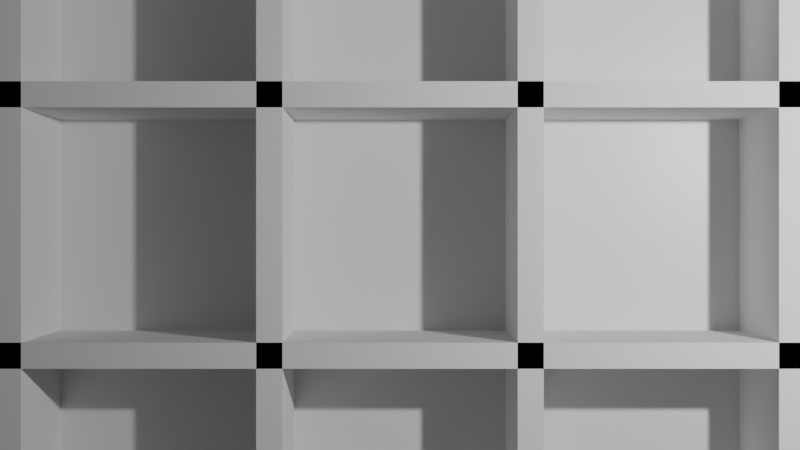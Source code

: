 # Source: pentaton.blend  (saved by Blender 2.90.8; exported with 4.5.12 LTS)
import bpy
from mathutils import Matrix  # noqa: F401  (used for matrix-valued properties, if any)

bpy.ops.wm.read_factory_settings(use_empty=True)
scene = bpy.context.scene
scene.name = 'Scene'

# ---- collections
col_main = bpy.data.collections.new('Main'); scene.collection.children.link(col_main)

# ---- materials (node trees are filled in below, after node groups)
mat_material = bpy.data.materials.new('Material')
mat_material.alpha_threshold = 0.0
mat_material.use_transparent_shadow = False
mat_material.line_color = (0.0, 0.0, 0.0, 1.0)

# ---- material node trees
mat_material.use_nodes = True; mat_material.node_tree.nodes.clear()
_N = mat_material.node_tree.nodes; _L = mat_material.node_tree.links
n0 = _N.new('ShaderNodeOutputMaterial'); n0.name = 'Material Output'; n0.location = (300, 300)
n1 = _N.new('ShaderNodeBsdfPrincipled'); n1.name = 'Principled BSDF'; n1.location = (10, 300)
n1.distribution = 'GGX'
n1.subsurface_method = 'BURLEY'
n1.inputs[2].default_value = 0.4
n1.inputs[3].default_value = 1.45
n1.inputs[27].default_value = (0.0, 0.0, 0.0, 1.0)
n1.inputs[28].default_value = 1.0
_L.new(n1.outputs[0], n0.inputs[0])
n0.is_active_output = True

# ---- world
world_world = bpy.data.worlds.new('World'); scene.world = world_world
world_world.use_nodes = True; world_world.node_tree.nodes.clear()
_N = world_world.node_tree.nodes; _L = world_world.node_tree.links
n0 = _N.new('ShaderNodeOutputWorld'); n0.name = 'World Output'; n0.location = (300, 300)
n1 = _N.new('ShaderNodeBackground'); n1.name = 'Background'; n1.location = (10, 300)
n1.inputs[0].default_value = (0.05088, 0.05088, 0.05088, 1.0)
_L.new(n1.outputs[0], n0.inputs[0])
n0.is_active_output = True
world_world.color = (0.05088, 0.05088, 0.05088)
world_world.use_sun_shadow = False
world_world.sun_shadow_jitter_overblur = 0.0

# ---- cameras
cam_camera = bpy.data.cameras.new('Camera')
cam_camera.clip_end = 100.0
cam_camera.ortho_scale = 7.314

# ---- lights
light_light = bpy.data.lights.new('Light', 'POINT')
light_light.transmission_factor = 0.0
light_light.energy = 1000.0
light_light.shadow_soft_size = 0.1
light_light.shadow_maximum_resolution = 0.006
light_light.use_absolute_resolution = True

# ---- meshes
me_cube = bpy.data.meshes.new('Cube')
me_cube.from_pydata([(1.0, 1.0, 1.0), (1.0, 1.0, -1.0), (1.0, -1.0, 1.0), (1.0, -1.0, -1.0), (-1.0, 1.0, 1.0), (-1.0, 1.0, -1.0), (-1.0, -1.0, 1.0), (-1.0, -1.0, -1.0)], [], [(0, 4, 6, 2), (3, 2, 6, 7), (7, 6, 4, 5), (5, 1, 3, 7), (1, 0, 2, 3), (5, 4, 0, 1)])
_uv = me_cube.uv_layers.new(name='UVMap')
_uv.uv.foreach_set('vector', [0.625, 0.5, 0.875, 0.5, 0.875, 0.75, 0.625, 0.75, 0.375, 0.75, 0.625, 0.75, 0.625, 1.0, 0.375, 1.0, 0.375, 0.0, 0.625, 0.0, 0.625, 0.25, 0.375, 0.25, 0.125, 0.5, 0.375, 0.5, 0.375, 0.75, 0.125, 0.75, 0.375, 0.5, 0.625, 0.5, 0.625, 0.75, 0.375, 0.75, 0.375, 0.25, 0.625, 0.25, 0.625, 0.5, 0.375, 0.5])
_ca = me_cube.color_attributes.new('Col', 'BYTE_COLOR', 'CORNER')
_ca.data.foreach_set('color', [0.0, 0.0, 0.0, 1.0, 0.0006071, 0.0006071, 0.0006071, 1.0, 0.0003035, 0.0003035, 0.0003035, 1.0, 0.0, 0.0, 0.0, 1.0, 0.8879, 0.8879, 0.8879, 1.0, 0.0, 0.0, 0.0, 1.0, 0.0003035, 0.0003035, 0.0003035, 1.0, 1.0, 1.0, 1.0, 1.0, 1.0, 1.0, 1.0, 1.0, 0.0003035, 0.0003035, 0.0003035, 1.0, 0.0006071, 0.0006071, 0.0006071, 1.0, 1.0, 1.0, 1.0, 1.0, 1.0, 1.0, 1.0, 1.0, 0.5333, 0.5333, 0.5333, 1.0, 0.8879, 0.8879, 0.8879, 1.0, 1.0, 1.0, 1.0, 1.0, 0.5333, 0.5333, 0.5333, 1.0, 0.0, 0.0, 0.0, 1.0, 0.0, 0.0, 0.0, 1.0, 0.8879, 0.8879, 0.8879, 1.0, 1.0, 1.0, 1.0, 1.0, 0.0006071, 0.0006071, 0.0006071, 1.0, 0.0, 0.0, 0.0, 1.0, 0.5333, 0.5333, 0.5333, 1.0])
me_cube.materials.append(mat_material)
me_cube.use_remesh_preserve_volume = False
me_cube.use_remesh_preserve_attributes = False
me_cube.use_mirror_vertex_groups = False
me_cube.update()
me_cube_001 = bpy.data.meshes.new('Cube.001')
me_cube_001.from_pydata([(-1.0, -1.0, -1.0), (-1.0, -1.0, 1.0), (-1.0, 1.0, -1.0), (-1.0, 1.0, 1.0), (1.0, -1.0, -1.0), (1.0, -1.0, 1.0), (1.0, 1.0, -1.0), (1.0, 1.0, 1.0)], [], [(0, 1, 3, 2), (2, 3, 7, 6), (6, 7, 5, 4), (4, 5, 1, 0), (2, 6, 4, 0), (7, 3, 1, 5)])
_uv = me_cube_001.uv_layers.new(name='UVMap')
_uv.uv.foreach_set('vector', [0.375, 0.0, 0.625, 0.0, 0.625, 0.25, 0.375, 0.25, 0.375, 0.25, 0.625, 0.25, 0.625, 0.5, 0.375, 0.5, 0.375, 0.5, 0.625, 0.5, 0.625, 0.75, 0.375, 0.75, 0.375, 0.75, 0.625, 0.75, 0.625, 1.0, 0.375, 1.0, 0.125, 0.5, 0.375, 0.5, 0.375, 0.75, 0.125, 0.75, 0.625, 0.5, 0.875, 0.5, 0.875, 0.75, 0.625, 0.75])
_ca = me_cube_001.color_attributes.new('Col', 'BYTE_COLOR', 'CORNER')
_ca.data.foreach_set('color', [0.3278, 0.2747, 0.3712, 1.0, 0.3278, 0.2705, 0.3663, 1.0, 0.3325, 0.2747, 0.3712, 1.0, 0.3231, 0.2664, 0.3663, 1.0, 0.3231, 0.2664, 0.3663, 1.0, 0.3325, 0.2747, 0.3712, 1.0, 0.3712, 0.3185, 0.4125, 1.0, 0.3231, 0.2664, 0.3663, 1.0, 0.3231, 0.2664, 0.3663, 1.0, 0.3712, 0.3185, 0.4125, 1.0, 0.3278, 0.2705, 0.3712, 1.0, 0.3613, 0.305, 0.402, 1.0, 0.3613, 0.305, 0.402, 1.0, 0.3278, 0.2705, 0.3712, 1.0, 0.3278, 0.2705, 0.3663, 1.0, 0.3278, 0.2747, 0.3712, 1.0, 0.3231, 0.2664, 0.3663, 1.0, 0.3231, 0.2664, 0.3663, 1.0, 0.3613, 0.305, 0.402, 1.0, 0.3278, 0.2747, 0.3712, 1.0, 0.3712, 0.3185, 0.4125, 1.0, 0.3325, 0.2747, 0.3712, 1.0, 0.3278, 0.2705, 0.3663, 1.0, 0.3278, 0.2705, 0.3712, 1.0])
me_cube_001.use_remesh_fix_poles = True
me_cube_001.use_remesh_preserve_attributes = False
me_cube_001.use_mirror_vertex_groups = False
me_cube_001.update()
me_cube_007 = bpy.data.meshes.new('Cube.007')
me_cube_007.from_pydata([(-1.0, -1.0, -1.0), (-1.0, -1.0, 1.0), (-1.0, 1.0, -1.0), (-1.0, 1.0, 1.0), (1.0, -1.0, -1.0), (1.0, -1.0, 1.0), (1.0, 1.0, -1.0), (1.0, 1.0, 1.0)], [], [(0, 1, 3, 2), (2, 3, 7, 6), (6, 7, 5, 4), (4, 5, 1, 0), (2, 6, 4, 0), (7, 3, 1, 5)])
_uv = me_cube_007.uv_layers.new(name='UVMap')
_uv.uv.foreach_set('vector', [0.375, 0.0, 0.625, 0.0, 0.625, 0.25, 0.375, 0.25, 0.375, 0.25, 0.625, 0.25, 0.625, 0.5, 0.375, 0.5, 0.375, 0.5, 0.625, 0.5, 0.625, 0.75, 0.375, 0.75, 0.375, 0.75, 0.625, 0.75, 0.625, 1.0, 0.375, 1.0, 0.125, 0.5, 0.375, 0.5, 0.375, 0.75, 0.125, 0.75, 0.625, 0.5, 0.875, 0.5, 0.875, 0.75, 0.625, 0.75])
_ca = me_cube_007.color_attributes.new('Col', 'BYTE_COLOR', 'CORNER')
_ca.data.foreach_set('color', [0.3278, 0.2747, 0.3712, 1.0, 0.3278, 0.2705, 0.3663, 1.0, 0.3325, 0.2747, 0.3712, 1.0, 0.3231, 0.2664, 0.3663, 1.0, 0.3231, 0.2664, 0.3663, 1.0, 0.3325, 0.2747, 0.3712, 1.0, 0.3712, 0.3185, 0.4125, 1.0, 0.3231, 0.2664, 0.3663, 1.0, 0.3231, 0.2664, 0.3663, 1.0, 0.3712, 0.3185, 0.4125, 1.0, 0.3278, 0.2705, 0.3712, 1.0, 0.3613, 0.305, 0.402, 1.0, 0.3613, 0.305, 0.402, 1.0, 0.3278, 0.2705, 0.3712, 1.0, 0.3278, 0.2705, 0.3663, 1.0, 0.3278, 0.2747, 0.3712, 1.0, 0.3231, 0.2664, 0.3663, 1.0, 0.3231, 0.2664, 0.3663, 1.0, 0.3613, 0.305, 0.402, 1.0, 0.3278, 0.2747, 0.3712, 1.0, 0.3712, 0.3185, 0.4125, 1.0, 0.3325, 0.2747, 0.3712, 1.0, 0.3278, 0.2705, 0.3663, 1.0, 0.3278, 0.2705, 0.3712, 1.0])
me_cube_007.use_remesh_fix_poles = True
me_cube_007.use_remesh_preserve_attributes = False
me_cube_007.use_mirror_vertex_groups = False
me_cube_007.update()
me_cube_008 = bpy.data.meshes.new('Cube.008')
me_cube_008.from_pydata([(-1.0, -1.0, -1.0), (-1.0, -1.0, 1.0), (-1.0, 1.0, -1.0), (-1.0, 1.0, 1.0), (1.0, -1.0, -1.0), (1.0, -1.0, 1.0), (1.0, 1.0, -1.0), (1.0, 1.0, 1.0)], [], [(0, 1, 3, 2), (2, 3, 7, 6), (6, 7, 5, 4), (4, 5, 1, 0), (2, 6, 4, 0), (7, 3, 1, 5)])
_uv = me_cube_008.uv_layers.new(name='UVMap')
_uv.uv.foreach_set('vector', [0.375, 0.0, 0.625, 0.0, 0.625, 0.25, 0.375, 0.25, 0.375, 0.25, 0.625, 0.25, 0.625, 0.5, 0.375, 0.5, 0.375, 0.5, 0.625, 0.5, 0.625, 0.75, 0.375, 0.75, 0.375, 0.75, 0.625, 0.75, 0.625, 1.0, 0.375, 1.0, 0.125, 0.5, 0.375, 0.5, 0.375, 0.75, 0.125, 0.75, 0.625, 0.5, 0.875, 0.5, 0.875, 0.75, 0.625, 0.75])
_ca = me_cube_008.color_attributes.new('Col', 'BYTE_COLOR', 'CORNER')
_ca.data.foreach_set('color', [0.3278, 0.2747, 0.3712, 1.0, 0.3278, 0.2705, 0.3663, 1.0, 0.3325, 0.2747, 0.3712, 1.0, 0.3231, 0.2664, 0.3663, 1.0, 0.3231, 0.2664, 0.3663, 1.0, 0.3325, 0.2747, 0.3712, 1.0, 0.3712, 0.3185, 0.4125, 1.0, 0.3231, 0.2664, 0.3663, 1.0, 0.3231, 0.2664, 0.3663, 1.0, 0.3712, 0.3185, 0.4125, 1.0, 0.3278, 0.2705, 0.3712, 1.0, 0.3613, 0.305, 0.402, 1.0, 0.3613, 0.305, 0.402, 1.0, 0.3278, 0.2705, 0.3712, 1.0, 0.3278, 0.2705, 0.3663, 1.0, 0.3278, 0.2747, 0.3712, 1.0, 0.3231, 0.2664, 0.3663, 1.0, 0.3231, 0.2664, 0.3663, 1.0, 0.3613, 0.305, 0.402, 1.0, 0.3278, 0.2747, 0.3712, 1.0, 0.3712, 0.3185, 0.4125, 1.0, 0.3325, 0.2747, 0.3712, 1.0, 0.3278, 0.2705, 0.3663, 1.0, 0.3278, 0.2705, 0.3712, 1.0])
me_cube_008.use_remesh_fix_poles = True
me_cube_008.use_remesh_preserve_attributes = False
me_cube_008.use_mirror_vertex_groups = False
me_cube_008.update()
me_cube_009 = bpy.data.meshes.new('Cube.009')
me_cube_009.from_pydata([(-1.0, -1.0, -1.0), (-1.0, -1.0, 1.0), (-1.0, 1.0, -1.0), (-1.0, 1.0, 1.0), (1.0, -1.0, -1.0), (1.0, -1.0, 1.0), (1.0, 1.0, -1.0), (1.0, 1.0, 1.0)], [], [(0, 1, 3, 2), (2, 3, 7, 6), (6, 7, 5, 4), (4, 5, 1, 0), (2, 6, 4, 0), (7, 3, 1, 5)])
_uv = me_cube_009.uv_layers.new(name='UVMap')
_uv.uv.foreach_set('vector', [0.375, 0.0, 0.625, 0.0, 0.625, 0.25, 0.375, 0.25, 0.375, 0.25, 0.625, 0.25, 0.625, 0.5, 0.375, 0.5, 0.375, 0.5, 0.625, 0.5, 0.625, 0.75, 0.375, 0.75, 0.375, 0.75, 0.625, 0.75, 0.625, 1.0, 0.375, 1.0, 0.125, 0.5, 0.375, 0.5, 0.375, 0.75, 0.125, 0.75, 0.625, 0.5, 0.875, 0.5, 0.875, 0.75, 0.625, 0.75])
_ca = me_cube_009.color_attributes.new('Col', 'BYTE_COLOR', 'CORNER')
_ca.data.foreach_set('color', [0.3278, 0.2747, 0.3712, 1.0, 0.3278, 0.2705, 0.3663, 1.0, 0.3325, 0.2747, 0.3712, 1.0, 0.3231, 0.2664, 0.3663, 1.0, 0.3231, 0.2664, 0.3663, 1.0, 0.3325, 0.2747, 0.3712, 1.0, 0.3712, 0.3185, 0.4125, 1.0, 0.3231, 0.2664, 0.3663, 1.0, 0.3231, 0.2664, 0.3663, 1.0, 0.3712, 0.3185, 0.4125, 1.0, 0.3278, 0.2705, 0.3712, 1.0, 0.3613, 0.305, 0.402, 1.0, 0.3613, 0.305, 0.402, 1.0, 0.3278, 0.2705, 0.3712, 1.0, 0.3278, 0.2705, 0.3663, 1.0, 0.3278, 0.2747, 0.3712, 1.0, 0.3231, 0.2664, 0.3663, 1.0, 0.3231, 0.2664, 0.3663, 1.0, 0.3613, 0.305, 0.402, 1.0, 0.3278, 0.2747, 0.3712, 1.0, 0.3712, 0.3185, 0.4125, 1.0, 0.3325, 0.2747, 0.3712, 1.0, 0.3278, 0.2705, 0.3663, 1.0, 0.3278, 0.2705, 0.3712, 1.0])
me_cube_009.use_remesh_fix_poles = True
me_cube_009.use_remesh_preserve_attributes = False
me_cube_009.use_mirror_vertex_groups = False
me_cube_009.update()
me_cube_010 = bpy.data.meshes.new('Cube.010')
me_cube_010.from_pydata([(-1.0, -1.0, -1.0), (-1.0, -1.0, 1.0), (-1.0, 1.0, -1.0), (-1.0, 1.0, 1.0), (1.0, -1.0, -1.0), (1.0, -1.0, 1.0), (1.0, 1.0, -1.0), (1.0, 1.0, 1.0)], [], [(0, 1, 3, 2), (2, 3, 7, 6), (6, 7, 5, 4), (4, 5, 1, 0), (2, 6, 4, 0), (7, 3, 1, 5)])
_uv = me_cube_010.uv_layers.new(name='UVMap')
_uv.uv.foreach_set('vector', [0.375, 0.0, 0.625, 0.0, 0.625, 0.25, 0.375, 0.25, 0.375, 0.25, 0.625, 0.25, 0.625, 0.5, 0.375, 0.5, 0.375, 0.5, 0.625, 0.5, 0.625, 0.75, 0.375, 0.75, 0.375, 0.75, 0.625, 0.75, 0.625, 1.0, 0.375, 1.0, 0.125, 0.5, 0.375, 0.5, 0.375, 0.75, 0.125, 0.75, 0.625, 0.5, 0.875, 0.5, 0.875, 0.75, 0.625, 0.75])
_ca = me_cube_010.color_attributes.new('Col', 'BYTE_COLOR', 'CORNER')
_ca.data.foreach_set('color', [0.3278, 0.2747, 0.3712, 1.0, 0.3278, 0.2705, 0.3663, 1.0, 0.3325, 0.2747, 0.3712, 1.0, 0.3231, 0.2664, 0.3663, 1.0, 0.3231, 0.2664, 0.3663, 1.0, 0.3325, 0.2747, 0.3712, 1.0, 0.3712, 0.3185, 0.4125, 1.0, 0.3231, 0.2664, 0.3663, 1.0, 0.3231, 0.2664, 0.3663, 1.0, 0.3712, 0.3185, 0.4125, 1.0, 0.3278, 0.2705, 0.3712, 1.0, 0.3613, 0.305, 0.402, 1.0, 0.3613, 0.305, 0.402, 1.0, 0.3278, 0.2705, 0.3712, 1.0, 0.3278, 0.2705, 0.3663, 1.0, 0.3278, 0.2747, 0.3712, 1.0, 0.3231, 0.2664, 0.3663, 1.0, 0.3231, 0.2664, 0.3663, 1.0, 0.3613, 0.305, 0.402, 1.0, 0.3278, 0.2747, 0.3712, 1.0, 0.3712, 0.3185, 0.4125, 1.0, 0.3325, 0.2747, 0.3712, 1.0, 0.3278, 0.2705, 0.3663, 1.0, 0.3278, 0.2705, 0.3712, 1.0])
me_cube_010.use_remesh_fix_poles = True
me_cube_010.use_remesh_preserve_attributes = False
me_cube_010.use_mirror_vertex_groups = False
me_cube_010.update()
me_cube_011 = bpy.data.meshes.new('Cube.011')
me_cube_011.from_pydata([(-1.0, -1.0, -1.0), (-1.0, -1.0, 1.0), (-1.0, 1.0, -1.0), (-1.0, 1.0, 1.0), (1.0, -1.0, -1.0), (1.0, -1.0, 1.0), (1.0, 1.0, -1.0), (1.0, 1.0, 1.0)], [], [(0, 1, 3, 2), (2, 3, 7, 6), (6, 7, 5, 4), (4, 5, 1, 0), (2, 6, 4, 0), (7, 3, 1, 5)])
_uv = me_cube_011.uv_layers.new(name='UVMap')
_uv.uv.foreach_set('vector', [0.375, 0.0, 0.625, 0.0, 0.625, 0.25, 0.375, 0.25, 0.375, 0.25, 0.625, 0.25, 0.625, 0.5, 0.375, 0.5, 0.375, 0.5, 0.625, 0.5, 0.625, 0.75, 0.375, 0.75, 0.375, 0.75, 0.625, 0.75, 0.625, 1.0, 0.375, 1.0, 0.125, 0.5, 0.375, 0.5, 0.375, 0.75, 0.125, 0.75, 0.625, 0.5, 0.875, 0.5, 0.875, 0.75, 0.625, 0.75])
_ca = me_cube_011.color_attributes.new('Col', 'BYTE_COLOR', 'CORNER')
_ca.data.foreach_set('color', [0.3278, 0.2747, 0.3712, 1.0, 0.3278, 0.2705, 0.3663, 1.0, 0.3325, 0.2747, 0.3712, 1.0, 0.3231, 0.2664, 0.3663, 1.0, 0.3231, 0.2664, 0.3663, 1.0, 0.3325, 0.2747, 0.3712, 1.0, 0.3712, 0.3185, 0.4125, 1.0, 0.3231, 0.2664, 0.3663, 1.0, 0.3231, 0.2664, 0.3663, 1.0, 0.3712, 0.3185, 0.4125, 1.0, 0.3278, 0.2705, 0.3712, 1.0, 0.3613, 0.305, 0.402, 1.0, 0.3613, 0.305, 0.402, 1.0, 0.3278, 0.2705, 0.3712, 1.0, 0.3278, 0.2705, 0.3663, 1.0, 0.3278, 0.2747, 0.3712, 1.0, 0.3231, 0.2664, 0.3663, 1.0, 0.3231, 0.2664, 0.3663, 1.0, 0.3613, 0.305, 0.402, 1.0, 0.3278, 0.2747, 0.3712, 1.0, 0.3712, 0.3185, 0.4125, 1.0, 0.3325, 0.2747, 0.3712, 1.0, 0.3278, 0.2705, 0.3663, 1.0, 0.3278, 0.2705, 0.3712, 1.0])
me_cube_011.use_remesh_fix_poles = True
me_cube_011.use_remesh_preserve_attributes = False
me_cube_011.use_mirror_vertex_groups = False
me_cube_011.update()
me_cube_012 = bpy.data.meshes.new('Cube.012')
me_cube_012.from_pydata([(-1.0, -1.0, -1.0), (-1.0, -1.0, 1.0), (-1.0, 1.0, -1.0), (-1.0, 1.0, 1.0), (1.0, -1.0, -1.0), (1.0, -1.0, 1.0), (1.0, 1.0, -1.0), (1.0, 1.0, 1.0)], [], [(0, 1, 3, 2), (2, 3, 7, 6), (6, 7, 5, 4), (4, 5, 1, 0), (2, 6, 4, 0), (7, 3, 1, 5)])
_uv = me_cube_012.uv_layers.new(name='UVMap')
_uv.uv.foreach_set('vector', [0.375, 0.0, 0.625, 0.0, 0.625, 0.25, 0.375, 0.25, 0.375, 0.25, 0.625, 0.25, 0.625, 0.5, 0.375, 0.5, 0.375, 0.5, 0.625, 0.5, 0.625, 0.75, 0.375, 0.75, 0.375, 0.75, 0.625, 0.75, 0.625, 1.0, 0.375, 1.0, 0.125, 0.5, 0.375, 0.5, 0.375, 0.75, 0.125, 0.75, 0.625, 0.5, 0.875, 0.5, 0.875, 0.75, 0.625, 0.75])
_ca = me_cube_012.color_attributes.new('Col', 'BYTE_COLOR', 'CORNER')
_ca.data.foreach_set('color', [0.3278, 0.2747, 0.3712, 1.0, 0.3278, 0.2705, 0.3663, 1.0, 0.3325, 0.2747, 0.3712, 1.0, 0.3231, 0.2664, 0.3663, 1.0, 0.3231, 0.2664, 0.3663, 1.0, 0.3325, 0.2747, 0.3712, 1.0, 0.3712, 0.3185, 0.4125, 1.0, 0.3231, 0.2664, 0.3663, 1.0, 0.3231, 0.2664, 0.3663, 1.0, 0.3712, 0.3185, 0.4125, 1.0, 0.3278, 0.2705, 0.3712, 1.0, 0.3613, 0.305, 0.402, 1.0, 0.3613, 0.305, 0.402, 1.0, 0.3278, 0.2705, 0.3712, 1.0, 0.3278, 0.2705, 0.3663, 1.0, 0.3278, 0.2747, 0.3712, 1.0, 0.3231, 0.2664, 0.3663, 1.0, 0.3231, 0.2664, 0.3663, 1.0, 0.3613, 0.305, 0.402, 1.0, 0.3278, 0.2747, 0.3712, 1.0, 0.3712, 0.3185, 0.4125, 1.0, 0.3325, 0.2747, 0.3712, 1.0, 0.3278, 0.2705, 0.3663, 1.0, 0.3278, 0.2705, 0.3712, 1.0])
me_cube_012.use_remesh_fix_poles = True
me_cube_012.use_remesh_preserve_attributes = False
me_cube_012.use_mirror_vertex_groups = False
me_cube_012.update()
me_cube_013 = bpy.data.meshes.new('Cube.013')
me_cube_013.from_pydata([(-1.0, -1.0, -1.0), (-1.0, -1.0, 1.0), (-1.0, 1.0, -1.0), (-1.0, 1.0, 1.0), (1.0, -1.0, -1.0), (1.0, -1.0, 1.0), (1.0, 1.0, -1.0), (1.0, 1.0, 1.0)], [], [(0, 1, 3, 2), (2, 3, 7, 6), (6, 7, 5, 4), (4, 5, 1, 0), (2, 6, 4, 0), (7, 3, 1, 5)])
_uv = me_cube_013.uv_layers.new(name='UVMap')
_uv.uv.foreach_set('vector', [0.375, 0.0, 0.625, 0.0, 0.625, 0.25, 0.375, 0.25, 0.375, 0.25, 0.625, 0.25, 0.625, 0.5, 0.375, 0.5, 0.375, 0.5, 0.625, 0.5, 0.625, 0.75, 0.375, 0.75, 0.375, 0.75, 0.625, 0.75, 0.625, 1.0, 0.375, 1.0, 0.125, 0.5, 0.375, 0.5, 0.375, 0.75, 0.125, 0.75, 0.625, 0.5, 0.875, 0.5, 0.875, 0.75, 0.625, 0.75])
_ca = me_cube_013.color_attributes.new('Col', 'BYTE_COLOR', 'CORNER')
_ca.data.foreach_set('color', [0.3278, 0.2747, 0.3712, 1.0, 0.3278, 0.2705, 0.3663, 1.0, 0.3325, 0.2747, 0.3712, 1.0, 0.3231, 0.2664, 0.3663, 1.0, 0.3231, 0.2664, 0.3663, 1.0, 0.3325, 0.2747, 0.3712, 1.0, 0.3712, 0.3185, 0.4125, 1.0, 0.3231, 0.2664, 0.3663, 1.0, 0.3231, 0.2664, 0.3663, 1.0, 0.3712, 0.3185, 0.4125, 1.0, 0.3278, 0.2705, 0.3712, 1.0, 0.3613, 0.305, 0.402, 1.0, 0.3613, 0.305, 0.402, 1.0, 0.3278, 0.2705, 0.3712, 1.0, 0.3278, 0.2705, 0.3663, 1.0, 0.3278, 0.2747, 0.3712, 1.0, 0.3231, 0.2664, 0.3663, 1.0, 0.3231, 0.2664, 0.3663, 1.0, 0.3613, 0.305, 0.402, 1.0, 0.3278, 0.2747, 0.3712, 1.0, 0.3712, 0.3185, 0.4125, 1.0, 0.3325, 0.2747, 0.3712, 1.0, 0.3278, 0.2705, 0.3663, 1.0, 0.3278, 0.2705, 0.3712, 1.0])
me_cube_013.use_remesh_fix_poles = True
me_cube_013.use_remesh_preserve_attributes = False
me_cube_013.use_mirror_vertex_groups = False
me_cube_013.update()
me_cube_014 = bpy.data.meshes.new('Cube.014')
me_cube_014.from_pydata([(-1.0, -1.0, -1.0), (-1.0, -1.0, 1.0), (-1.0, 1.0, -1.0), (-1.0, 1.0, 1.0), (1.0, -1.0, -1.0), (1.0, -1.0, 1.0), (1.0, 1.0, -1.0), (1.0, 1.0, 1.0)], [], [(0, 1, 3, 2), (2, 3, 7, 6), (6, 7, 5, 4), (4, 5, 1, 0), (2, 6, 4, 0), (7, 3, 1, 5)])
_uv = me_cube_014.uv_layers.new(name='UVMap')
_uv.uv.foreach_set('vector', [0.375, 0.0, 0.625, 0.0, 0.625, 0.25, 0.375, 0.25, 0.375, 0.25, 0.625, 0.25, 0.625, 0.5, 0.375, 0.5, 0.375, 0.5, 0.625, 0.5, 0.625, 0.75, 0.375, 0.75, 0.375, 0.75, 0.625, 0.75, 0.625, 1.0, 0.375, 1.0, 0.125, 0.5, 0.375, 0.5, 0.375, 0.75, 0.125, 0.75, 0.625, 0.5, 0.875, 0.5, 0.875, 0.75, 0.625, 0.75])
_ca = me_cube_014.color_attributes.new('Col', 'BYTE_COLOR', 'CORNER')
_ca.data.foreach_set('color', [0.3278, 0.2747, 0.3712, 1.0, 0.3278, 0.2705, 0.3663, 1.0, 0.3325, 0.2747, 0.3712, 1.0, 0.3231, 0.2664, 0.3663, 1.0, 0.3231, 0.2664, 0.3663, 1.0, 0.3325, 0.2747, 0.3712, 1.0, 0.3712, 0.3185, 0.4125, 1.0, 0.3231, 0.2664, 0.3663, 1.0, 0.3231, 0.2664, 0.3663, 1.0, 0.3712, 0.3185, 0.4125, 1.0, 0.3278, 0.2705, 0.3712, 1.0, 0.3613, 0.305, 0.402, 1.0, 0.3613, 0.305, 0.402, 1.0, 0.3278, 0.2705, 0.3712, 1.0, 0.3278, 0.2705, 0.3663, 1.0, 0.3278, 0.2747, 0.3712, 1.0, 0.3231, 0.2664, 0.3663, 1.0, 0.3231, 0.2664, 0.3663, 1.0, 0.3613, 0.305, 0.402, 1.0, 0.3278, 0.2747, 0.3712, 1.0, 0.3712, 0.3185, 0.4125, 1.0, 0.3325, 0.2747, 0.3712, 1.0, 0.3278, 0.2705, 0.3663, 1.0, 0.3278, 0.2705, 0.3712, 1.0])
me_cube_014.use_remesh_fix_poles = True
me_cube_014.use_remesh_preserve_attributes = False
me_cube_014.use_mirror_vertex_groups = False
me_cube_014.update()
me_cube_015 = bpy.data.meshes.new('Cube.015')
me_cube_015.from_pydata([(-1.0, -1.0, -1.0), (-1.0, -1.0, 1.0), (-1.0, 1.0, -1.0), (-1.0, 1.0, 1.0), (1.0, -1.0, -1.0), (1.0, -1.0, 1.0), (1.0, 1.0, -1.0), (1.0, 1.0, 1.0)], [], [(0, 1, 3, 2), (2, 3, 7, 6), (6, 7, 5, 4), (4, 5, 1, 0), (2, 6, 4, 0), (7, 3, 1, 5)])
_uv = me_cube_015.uv_layers.new(name='UVMap')
_uv.uv.foreach_set('vector', [0.375, 0.0, 0.625, 0.0, 0.625, 0.25, 0.375, 0.25, 0.375, 0.25, 0.625, 0.25, 0.625, 0.5, 0.375, 0.5, 0.375, 0.5, 0.625, 0.5, 0.625, 0.75, 0.375, 0.75, 0.375, 0.75, 0.625, 0.75, 0.625, 1.0, 0.375, 1.0, 0.125, 0.5, 0.375, 0.5, 0.375, 0.75, 0.125, 0.75, 0.625, 0.5, 0.875, 0.5, 0.875, 0.75, 0.625, 0.75])
_ca = me_cube_015.color_attributes.new('Col', 'BYTE_COLOR', 'CORNER')
_ca.data.foreach_set('color', [0.3278, 0.2747, 0.3712, 1.0, 0.3278, 0.2705, 0.3663, 1.0, 0.3325, 0.2747, 0.3712, 1.0, 0.3231, 0.2664, 0.3663, 1.0, 0.3231, 0.2664, 0.3663, 1.0, 0.3325, 0.2747, 0.3712, 1.0, 0.3712, 0.3185, 0.4125, 1.0, 0.3231, 0.2664, 0.3663, 1.0, 0.3231, 0.2664, 0.3663, 1.0, 0.3712, 0.3185, 0.4125, 1.0, 0.3278, 0.2705, 0.3712, 1.0, 0.3613, 0.305, 0.402, 1.0, 0.3613, 0.305, 0.402, 1.0, 0.3278, 0.2705, 0.3712, 1.0, 0.3278, 0.2705, 0.3663, 1.0, 0.3278, 0.2747, 0.3712, 1.0, 0.3231, 0.2664, 0.3663, 1.0, 0.3231, 0.2664, 0.3663, 1.0, 0.3613, 0.305, 0.402, 1.0, 0.3278, 0.2747, 0.3712, 1.0, 0.3712, 0.3185, 0.4125, 1.0, 0.3325, 0.2747, 0.3712, 1.0, 0.3278, 0.2705, 0.3663, 1.0, 0.3278, 0.2705, 0.3712, 1.0])
me_cube_015.use_remesh_fix_poles = True
me_cube_015.use_remesh_preserve_attributes = False
me_cube_015.use_mirror_vertex_groups = False
me_cube_015.update()
me_cube_016 = bpy.data.meshes.new('Cube.016')
me_cube_016.from_pydata([(-1.0, -1.0, -1.0), (-1.0, -1.0, 1.0), (-1.0, 1.0, -1.0), (-1.0, 1.0, 1.0), (1.0, -1.0, -1.0), (1.0, -1.0, 1.0), (1.0, 1.0, -1.0), (1.0, 1.0, 1.0)], [], [(0, 1, 3, 2), (2, 3, 7, 6), (6, 7, 5, 4), (4, 5, 1, 0), (2, 6, 4, 0), (7, 3, 1, 5)])
_uv = me_cube_016.uv_layers.new(name='UVMap')
_uv.uv.foreach_set('vector', [0.375, 0.0, 0.625, 0.0, 0.625, 0.25, 0.375, 0.25, 0.375, 0.25, 0.625, 0.25, 0.625, 0.5, 0.375, 0.5, 0.375, 0.5, 0.625, 0.5, 0.625, 0.75, 0.375, 0.75, 0.375, 0.75, 0.625, 0.75, 0.625, 1.0, 0.375, 1.0, 0.125, 0.5, 0.375, 0.5, 0.375, 0.75, 0.125, 0.75, 0.625, 0.5, 0.875, 0.5, 0.875, 0.75, 0.625, 0.75])
_ca = me_cube_016.color_attributes.new('Col', 'BYTE_COLOR', 'CORNER')
_ca.data.foreach_set('color', [0.3278, 0.2747, 0.3712, 1.0, 0.3278, 0.2705, 0.3663, 1.0, 0.3325, 0.2747, 0.3712, 1.0, 0.3231, 0.2664, 0.3663, 1.0, 0.3231, 0.2664, 0.3663, 1.0, 0.3325, 0.2747, 0.3712, 1.0, 0.3712, 0.3185, 0.4125, 1.0, 0.3231, 0.2664, 0.3663, 1.0, 0.3231, 0.2664, 0.3663, 1.0, 0.3712, 0.3185, 0.4125, 1.0, 0.3278, 0.2705, 0.3712, 1.0, 0.3613, 0.305, 0.402, 1.0, 0.3613, 0.305, 0.402, 1.0, 0.3278, 0.2705, 0.3712, 1.0, 0.3278, 0.2705, 0.3663, 1.0, 0.3278, 0.2747, 0.3712, 1.0, 0.3231, 0.2664, 0.3663, 1.0, 0.3231, 0.2664, 0.3663, 1.0, 0.3613, 0.305, 0.402, 1.0, 0.3278, 0.2747, 0.3712, 1.0, 0.3712, 0.3185, 0.4125, 1.0, 0.3325, 0.2747, 0.3712, 1.0, 0.3278, 0.2705, 0.3663, 1.0, 0.3278, 0.2705, 0.3712, 1.0])
me_cube_016.use_remesh_fix_poles = True
me_cube_016.use_remesh_preserve_attributes = False
me_cube_016.use_mirror_vertex_groups = False
me_cube_016.update()
me_cube_017 = bpy.data.meshes.new('Cube.017')
me_cube_017.from_pydata([(-1.0, -1.0, -1.0), (-1.0, -1.0, 1.0), (-1.0, 1.0, -1.0), (-1.0, 1.0, 1.0), (1.0, -1.0, -1.0), (1.0, -1.0, 1.0), (1.0, 1.0, -1.0), (1.0, 1.0, 1.0)], [], [(0, 1, 3, 2), (2, 3, 7, 6), (6, 7, 5, 4), (4, 5, 1, 0), (2, 6, 4, 0), (7, 3, 1, 5)])
_uv = me_cube_017.uv_layers.new(name='UVMap')
_uv.uv.foreach_set('vector', [0.375, 0.0, 0.625, 0.0, 0.625, 0.25, 0.375, 0.25, 0.375, 0.25, 0.625, 0.25, 0.625, 0.5, 0.375, 0.5, 0.375, 0.5, 0.625, 0.5, 0.625, 0.75, 0.375, 0.75, 0.375, 0.75, 0.625, 0.75, 0.625, 1.0, 0.375, 1.0, 0.125, 0.5, 0.375, 0.5, 0.375, 0.75, 0.125, 0.75, 0.625, 0.5, 0.875, 0.5, 0.875, 0.75, 0.625, 0.75])
_ca = me_cube_017.color_attributes.new('Col', 'BYTE_COLOR', 'CORNER')
_ca.data.foreach_set('color', [0.3278, 0.2747, 0.3712, 1.0, 0.3278, 0.2705, 0.3663, 1.0, 0.3325, 0.2747, 0.3712, 1.0, 0.3231, 0.2664, 0.3663, 1.0, 0.3231, 0.2664, 0.3663, 1.0, 0.3325, 0.2747, 0.3712, 1.0, 0.3712, 0.3185, 0.4125, 1.0, 0.3231, 0.2664, 0.3663, 1.0, 0.3231, 0.2664, 0.3663, 1.0, 0.3712, 0.3185, 0.4125, 1.0, 0.3278, 0.2705, 0.3712, 1.0, 0.3613, 0.305, 0.402, 1.0, 0.3613, 0.305, 0.402, 1.0, 0.3278, 0.2705, 0.3712, 1.0, 0.3278, 0.2705, 0.3663, 1.0, 0.3278, 0.2747, 0.3712, 1.0, 0.3231, 0.2664, 0.3663, 1.0, 0.3231, 0.2664, 0.3663, 1.0, 0.3613, 0.305, 0.402, 1.0, 0.3278, 0.2747, 0.3712, 1.0, 0.3712, 0.3185, 0.4125, 1.0, 0.3325, 0.2747, 0.3712, 1.0, 0.3278, 0.2705, 0.3663, 1.0, 0.3278, 0.2705, 0.3712, 1.0])
me_cube_017.use_remesh_fix_poles = True
me_cube_017.use_remesh_preserve_attributes = False
me_cube_017.use_mirror_vertex_groups = False
me_cube_017.update()

# ---- objects
ob_floor = bpy.data.objects.new('Floor', me_cube)
ob_light = bpy.data.objects.new('Light', light_light)
ob_camera = bpy.data.objects.new('Camera', cam_camera)
ob_divider = bpy.data.objects.new('Divider', me_cube_001)
ob_divider_001 = bpy.data.objects.new('Divider.001', me_cube_007)
ob_divider_002 = bpy.data.objects.new('Divider.002', me_cube_008)
ob_divider_003 = bpy.data.objects.new('Divider.003', me_cube_009)
ob_divider_004 = bpy.data.objects.new('Divider.004', me_cube_010)
ob_divider_005 = bpy.data.objects.new('Divider.005', me_cube_011)
ob_divider_006 = bpy.data.objects.new('Divider.006', me_cube_012)
ob_divider_007 = bpy.data.objects.new('Divider.007', me_cube_013)
ob_divider_008 = bpy.data.objects.new('Divider.008', me_cube_014)
ob_divider_009 = bpy.data.objects.new('Divider.009', me_cube_015)
ob_divider_010 = bpy.data.objects.new('Divider.010', me_cube_016)
ob_divider_011 = bpy.data.objects.new('Divider.011', me_cube_017)

# ---- transforms, parenting, visibility, modifiers, constraints
ob_floor.location = (0.0, 0.0, 0.0)
ob_floor.scale = (5.0, 5.0, 0.5)
ob_floor.lock_rotations_4d = False
ob_floor.empty_display_type = 'ARROWS'
ob_floor.lineart.crease_threshold = 0.0
ob_light.location = (4.076, 1.005, 5.904)
ob_light.rotation_euler = (0.6503, 0.05522, 1.866)
ob_light.lock_rotations_4d = False
ob_light.empty_display_type = 'ARROWS'
ob_light.color = (0.0, 0.0, 0.0, 0.0)
ob_light.lineart.crease_threshold = 0.0
ob_camera.location = (0.0, 0.0, 10.0)
ob_camera.lock_rotations_4d = False
ob_camera.empty_display_type = 'ARROWS'
ob_camera.color = (0.0, 0.0, 0.0, 0.0)
ob_camera.display_type = 'WIRE'
ob_camera.lineart.crease_threshold = 0.0
ob_divider.location = (0.0, 3.0, 1.0)
ob_divider.scale = (5.0, 0.1, 0.5)
ob_divider.lineart.crease_threshold = 0.0
ob_divider_001.location = (0.0, 5.0, 1.0)
ob_divider_001.scale = (5.0, 0.1, 0.5)
ob_divider_001.lineart.crease_threshold = 0.0
ob_divider_002.location = (0.0, 1.0, 1.0)
ob_divider_002.scale = (5.0, 0.1, 0.5)
ob_divider_002.lineart.crease_threshold = 0.0
ob_divider_003.location = (0.0, -1.0, 1.0)
ob_divider_003.scale = (5.0, 0.1, 0.5)
ob_divider_003.lineart.crease_threshold = 0.0
ob_divider_004.location = (0.0, -3.0, 1.0)
ob_divider_004.scale = (5.0, 0.1, 0.5)
ob_divider_004.lineart.crease_threshold = 0.0
ob_divider_005.location = (0.0, -5.0, 1.0)
ob_divider_005.scale = (5.0, 0.1, 0.5)
ob_divider_005.lineart.crease_threshold = 0.0
ob_divider_006.location = (5.0, 0.0, 1.0)
ob_divider_006.scale = (0.1, 5.0, 0.5)
ob_divider_006.lineart.crease_threshold = 0.0
ob_divider_007.location = (3.0, 0.0, 1.0)
ob_divider_007.scale = (0.1, 5.0, 0.5)
ob_divider_007.lineart.crease_threshold = 0.0
ob_divider_008.location = (1.0, 0.0, 1.0)
ob_divider_008.scale = (0.1, 5.0, 0.5)
ob_divider_008.lineart.crease_threshold = 0.0
ob_divider_009.location = (-1.0, 0.0, 1.0)
ob_divider_009.scale = (0.1, 5.0, 0.5)
ob_divider_009.lineart.crease_threshold = 0.0
ob_divider_010.location = (-3.0, 0.0, 1.0)
ob_divider_010.scale = (0.1, 5.0, 0.5)
ob_divider_010.lineart.crease_threshold = 0.0
ob_divider_011.location = (-5.0, 0.0, 1.0)
ob_divider_011.scale = (0.1, 5.0, 0.5)
ob_divider_011.lineart.crease_threshold = 0.0

# ---- collection membership
col_main.objects.link(ob_floor)
col_main.objects.link(ob_light)
col_main.objects.link(ob_camera)
col_main.objects.link(ob_divider)
col_main.objects.link(ob_divider_001)
col_main.objects.link(ob_divider_002)
col_main.objects.link(ob_divider_003)
col_main.objects.link(ob_divider_004)
col_main.objects.link(ob_divider_005)
col_main.objects.link(ob_divider_006)
col_main.objects.link(ob_divider_007)
col_main.objects.link(ob_divider_008)
col_main.objects.link(ob_divider_009)
col_main.objects.link(ob_divider_010)
col_main.objects.link(ob_divider_011)

# ---- scene / render settings (as saved in the file)
scene.camera = ob_camera
scene.frame_start = 1; scene.frame_end = 250; scene.frame_set(1)
scene.render.engine = 'BLENDER_EEVEE_NEXT'
scene.cycles.use_denoising = False
scene.cycles.samples = 128
scene.cycles.sampling_pattern = 'TABULATED_SOBOL'
scene.cycles.use_adaptive_sampling = False
scene.cycles.use_light_tree = False
scene.view_settings.view_transform = 'Filmic'
bpy.context.view_layer.update()
